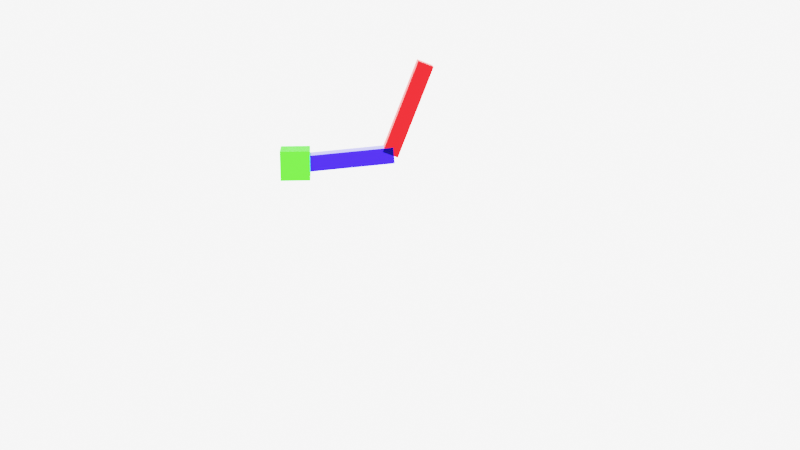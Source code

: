 # Source: lab3.blend  (saved by Blender 2.83.20; exported with 4.5.12 LTS)
import bpy
from mathutils import Matrix  # noqa: F401  (used for matrix-valued properties, if any)

bpy.ops.wm.read_factory_settings(use_empty=True)
scene = bpy.context.scene
scene.name = 'Scene'

# ---- collections
col_collection = bpy.data.collections.new('Collection'); scene.collection.children.link(col_collection)

# ---- materials (node trees are filled in below, after node groups)
mat_material_001 = bpy.data.materials.new('Material.001')
mat_material_002 = bpy.data.materials.new('Material.002')
mat_material_003 = bpy.data.materials.new('Material.003')

# ---- material node trees
mat_material_001.use_nodes = True; mat_material_001.node_tree.nodes.clear()
_N = mat_material_001.node_tree.nodes; _L = mat_material_001.node_tree.links
n0 = _N.new('ShaderNodeBsdfPrincipled'); n0.name = 'Principled BSDF'; n0.location = (10, 300)
n0.distribution = 'GGX'
n0.subsurface_method = 'BURLEY'
n0.inputs[0].default_value = (0.01572, 0.00645, 0.8, 1.0)
n0.inputs[1].default_value = 1.0
n0.inputs[2].default_value = 0.2934
n0.inputs[3].default_value = 1.45
n0.inputs[20].default_value = 0.7986
n0.inputs[27].default_value = (0.003702, 0.001318, 0.3269, 1.0)
n0.inputs[28].default_value = 1.0
n1 = _N.new('ShaderNodeOutputMaterial'); n1.name = 'Material Output'; n1.location = (300, 300)
_L.new(n0.outputs[0], n1.inputs[0])
n1.is_active_output = True
mat_material_002.use_nodes = True; mat_material_002.node_tree.nodes.clear()
_N = mat_material_002.node_tree.nodes; _L = mat_material_002.node_tree.links
n0 = _N.new('ShaderNodeBsdfPrincipled'); n0.name = 'Principled BSDF'; n0.location = (10, 300)
n0.distribution = 'GGX'
n0.subsurface_method = 'BURLEY'
n0.inputs[0].default_value = (0.8, 0.0, 0.001696, 1.0)
n0.inputs[1].default_value = 1.0
n0.inputs[3].default_value = 1.45
n0.inputs[27].default_value = (0.03092, 0.03092, 0.03092, 1.0)
n0.inputs[28].default_value = 1.0
n1 = _N.new('ShaderNodeOutputMaterial'); n1.name = 'Material Output'; n1.location = (300, 300)
_L.new(n0.outputs[0], n1.inputs[0])
n1.is_active_output = True
mat_material_003.use_nodes = True; mat_material_003.node_tree.nodes.clear()
_N = mat_material_003.node_tree.nodes; _L = mat_material_003.node_tree.links
n0 = _N.new('ShaderNodeBsdfPrincipled'); n0.name = 'Principled BSDF'; n0.location = (10, 300)
n0.distribution = 'GGX'
n0.subsurface_method = 'BURLEY'
n0.inputs[0].default_value = (0.005336, 0.8, 0.0, 1.0)
n0.inputs[2].default_value = 1.0
n0.inputs[3].default_value = 1.45
n0.inputs[27].default_value = (0.1183, 0.007646, 0.01885, 1.0)
n0.inputs[28].default_value = 1.0
n1 = _N.new('ShaderNodeOutputMaterial'); n1.name = 'Material Output'; n1.location = (300, 300)
_L.new(n0.outputs[0], n1.inputs[0])
n1.is_active_output = True

# ---- world
world_world = bpy.data.worlds.new('World'); scene.world = world_world
world_world.use_nodes = True; world_world.node_tree.nodes.clear()
_N = world_world.node_tree.nodes; _L = world_world.node_tree.links
n0 = _N.new('ShaderNodeOutputWorld'); n0.name = 'World Output'; n0.location = (300, 300)
n1 = _N.new('ShaderNodeBackground'); n1.name = 'Background'; n1.location = (10, 300)
n1.inputs[0].default_value = (1.0, 1.0, 1.0, 1.0)
n1.inputs[1].default_value = 5.0
_L.new(n1.outputs[0], n0.inputs[0])
n0.is_active_output = True
world_world.color = (0.05088, 0.05088, 0.05088)
world_world.use_sun_shadow = False
world_world.sun_shadow_jitter_overblur = 0.0

# ---- cameras
cam_camera_002 = bpy.data.cameras.new('Camera.002')

# ---- meshes
me_cube_001 = bpy.data.meshes.new('Cube.001')
me_cube_001.from_pydata([(-1.0, -2.0, -1.0), (-1.0, -2.0, 1.0), (-1.0, 0.0, -1.0), (-1.0, 0.0, 1.0), (1.0, -2.0, -1.0), (1.0, -2.0, 1.0), (1.0, 0.0, -1.0), (1.0, 0.0, 1.0)], [], [(0, 1, 3, 2), (2, 3, 7, 6), (6, 7, 5, 4), (4, 5, 1, 0), (2, 6, 4, 0), (7, 3, 1, 5)])
_uv = me_cube_001.uv_layers.new(name='UVMap')
_uv.uv.foreach_set('vector', [0.375, 0.0, 0.625, 0.0, 0.625, 0.25, 0.375, 0.25, 0.375, 0.25, 0.625, 0.25, 0.625, 0.5, 0.375, 0.5, 0.375, 0.5, 0.625, 0.5, 0.625, 0.75, 0.375, 0.75, 0.375, 0.75, 0.625, 0.75, 0.625, 1.0, 0.375, 1.0, 0.125, 0.5, 0.375, 0.5, 0.375, 0.75, 0.125, 0.75, 0.625, 0.5, 0.875, 0.5, 0.875, 0.75, 0.625, 0.75])
me_cube_001.materials.append(mat_material_001)
me_cube_001.use_remesh_fix_poles = True
me_cube_001.use_remesh_preserve_attributes = False
me_cube_001.use_mirror_vertex_groups = False
me_cube_001.update()
me_cube_002 = bpy.data.meshes.new('Cube.002')
me_cube_002.from_pydata([(-1.0, -2.0, -1.0), (-1.0, -2.0, 1.0), (-1.0, -4.768e-07, -1.0), (-1.0, -4.768e-07, 1.0), (1.0, -2.0, -1.0), (1.0, -2.0, 1.0), (1.0, -4.768e-07, -1.0), (1.0, -4.768e-07, 1.0)], [], [(0, 1, 3, 2), (2, 3, 7, 6), (6, 7, 5, 4), (4, 5, 1, 0), (2, 6, 4, 0), (7, 3, 1, 5)])
_uv = me_cube_002.uv_layers.new(name='UVMap')
_uv.uv.foreach_set('vector', [0.375, 0.0, 0.625, 0.0, 0.625, 0.25, 0.375, 0.25, 0.375, 0.25, 0.625, 0.25, 0.625, 0.5, 0.375, 0.5, 0.375, 0.5, 0.625, 0.5, 0.625, 0.75, 0.375, 0.75, 0.375, 0.75, 0.625, 0.75, 0.625, 1.0, 0.375, 1.0, 0.125, 0.5, 0.375, 0.5, 0.375, 0.75, 0.125, 0.75, 0.625, 0.5, 0.875, 0.5, 0.875, 0.75, 0.625, 0.75])
me_cube_002.materials.append(mat_material_002)
me_cube_002.use_remesh_fix_poles = True
me_cube_002.use_remesh_preserve_attributes = False
me_cube_002.use_mirror_vertex_groups = False
me_cube_002.update()
me_cube_003 = bpy.data.meshes.new('Cube.003')
me_cube_003.from_pydata([(-1.0, -1.0, -1.0), (-1.0, -1.0, 1.0), (-1.0, 1.0, -1.0), (-1.0, 1.0, 1.0), (1.0, -1.0, -1.0), (1.0, -1.0, 1.0), (1.0, 1.0, -1.0), (1.0, 1.0, 1.0)], [], [(0, 1, 3, 2), (2, 3, 7, 6), (6, 7, 5, 4), (4, 5, 1, 0), (2, 6, 4, 0), (7, 3, 1, 5)])
_uv = me_cube_003.uv_layers.new(name='UVMap')
_uv.uv.foreach_set('vector', [0.375, 0.0, 0.625, 0.0, 0.625, 0.25, 0.375, 0.25, 0.375, 0.25, 0.625, 0.25, 0.625, 0.5, 0.375, 0.5, 0.375, 0.5, 0.625, 0.5, 0.625, 0.75, 0.375, 0.75, 0.375, 0.75, 0.625, 0.75, 0.625, 1.0, 0.375, 1.0, 0.125, 0.5, 0.375, 0.5, 0.375, 0.75, 0.125, 0.75, 0.625, 0.5, 0.875, 0.5, 0.875, 0.75, 0.625, 0.75])
me_cube_003.materials.append(mat_material_003)
me_cube_003.use_remesh_fix_poles = True
me_cube_003.use_remesh_preserve_attributes = False
me_cube_003.use_mirror_vertex_groups = False
me_cube_003.update()

# ---- objects
ob_cube = bpy.data.objects.new('Cube', me_cube_001)
ob_cube_001 = bpy.data.objects.new('Cube.001', me_cube_002)
ob_cube_002 = bpy.data.objects.new('Cube.002', me_cube_003)
ob_empty = bpy.data.objects.new('Empty', None)
ob_empty_001 = bpy.data.objects.new('Empty.001', None)
ob_camera = bpy.data.objects.new('Camera', cam_camera_002)

# ---- transforms, parenting, visibility, modifiers, constraints
ob_cube.location = (7.526e-18, 0.2244, 7.899)
ob_cube.rotation_euler = (0.08727, 1.935e-17, 2.998e-15)
ob_cube.scale = (0.5, 3.0, 0.5)
ob_cube.lineart.crease_threshold = 0.0
ob_cube_001.location = (-5.116e-16, 2.146, 13.45)
ob_cube_001.rotation_euler = (1.198, -4.029e-16, -2.641e-14)
ob_cube_001.scale = (0.5, 2.96, 0.5)
ob_cube_001.lineart.crease_threshold = 0.0
ob_cube_002.location = (1.641e-15, -5.8, 7.393)
ob_cube_002.scale = (0.9, 0.9, 0.9)
ob_cube_002.lineart.crease_threshold = 0.0
ob_empty.location = (1.64e-15, -5.771, 7.387)
ob_empty.rotation_euler = (1.571, -0.0, 1.571)
ob_empty.lineart.crease_threshold = 0.0
ob_empty_001.location = (1.795e-15, 0.02212, 8.085)
ob_empty_001.rotation_euler = (1.571, -0.0, 1.571)
ob_empty_001.lineart.crease_threshold = 0.0
ob_camera.location = (66.89, -3.593, 21.54)
ob_camera.rotation_euler = (1.306, -9.9e-07, 1.508)
ob_camera.scale = (1.0, 1.0, 1.0)
ob_camera.lineart.crease_threshold = 0.0

# ---- collection membership
col_collection.objects.link(ob_cube)
col_collection.objects.link(ob_cube_001)
col_collection.objects.link(ob_cube_002)
col_collection.objects.link(ob_empty)
col_collection.objects.link(ob_empty_001)
col_collection.objects.link(ob_camera)

# ---- scene / render settings (as saved in the file)
scene.camera = ob_camera
scene.frame_start = 1; scene.frame_end = 1800; scene.frame_set(1)
scene.render.engine = 'CYCLES'
scene.render.fps = 60
scene.cycles.samples = 128
scene.cycles.sampling_pattern = 'TABULATED_SOBOL'
scene.cycles.use_adaptive_sampling = False
scene.cycles.use_light_tree = False
scene.view_settings.view_transform = 'Filmic'
bpy.context.view_layer.update()
